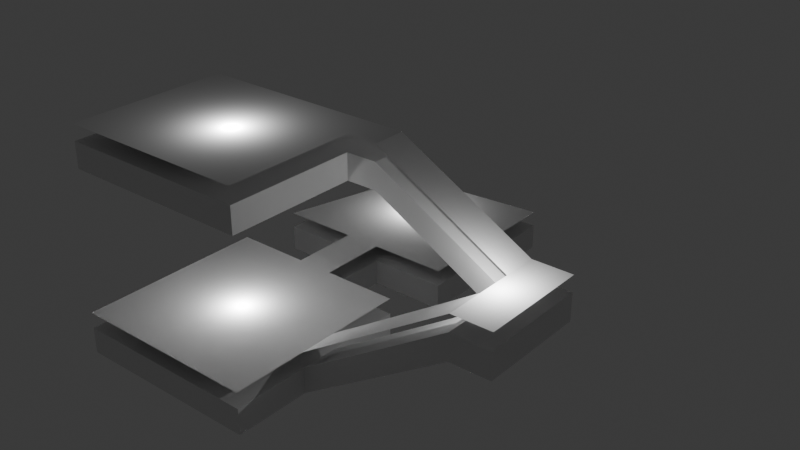# Source: navmesh_test.blend  (saved by Blender 4.1.24; exported with 4.5.12 LTS)
import bpy
from mathutils import Matrix  # noqa: F401  (used for matrix-valued properties, if any)

bpy.ops.wm.read_factory_settings(use_empty=True)
scene = bpy.context.scene
scene.name = 'Scene'

# ---- collections
col_collection = bpy.data.collections.new('Collection'); scene.collection.children.link(col_collection)

# ---- materials (node trees are filled in below, after node groups)
mat_test_material = bpy.data.materials.new('test_material')
mat_test_material.use_transparent_shadow = False

# ---- material node trees
mat_test_material.use_nodes = True; mat_test_material.node_tree.nodes.clear()
_N = mat_test_material.node_tree.nodes; _L = mat_test_material.node_tree.links
n0 = _N.new('ShaderNodeBsdfPrincipled'); n0.name = 'Principled BSDF'; n0.location = (10, 300)
n1 = _N.new('ShaderNodeOutputMaterial'); n1.name = 'Material Output'; n1.location = (300, 300)
_L.new(n0.outputs[0], n1.inputs[0])
n1.is_active_output = True

# ---- world
world_world = bpy.data.worlds.new('World'); scene.world = world_world
world_world.use_nodes = True; world_world.node_tree.nodes.clear()
_N = world_world.node_tree.nodes; _L = world_world.node_tree.links
n0 = _N.new('ShaderNodeOutputWorld'); n0.name = 'World Output'; n0.location = (300, 300)
n1 = _N.new('ShaderNodeBackground'); n1.name = 'Background'; n1.location = (10, 300)
n1.inputs[0].default_value = (0.05088, 0.05088, 0.05088, 1.0)
_L.new(n1.outputs[0], n0.inputs[0])
n0.is_active_output = True
world_world.color = (0.05088, 0.05088, 0.05088)
world_world.use_sun_shadow = False
world_world.sun_shadow_jitter_overblur = 0.0

# ---- lights
light_point = bpy.data.lights.new('Point', 'POINT')
light_point.transmission_factor = 0.0
light_point.energy = 1000.0
light_point.shadow_maximum_resolution = 0.006
light_point.use_absolute_resolution = True
light_point_001 = bpy.data.lights.new('Point.001', 'POINT')
light_point_001.transmission_factor = 0.0
light_point_001.energy = 1000.0
light_point_001.shadow_maximum_resolution = 0.006
light_point_001.use_absolute_resolution = True
light_point_002 = bpy.data.lights.new('Point.002', 'POINT')
light_point_002.transmission_factor = 0.0
light_point_002.energy = 1000.0
light_point_002.shadow_maximum_resolution = 0.006
light_point_002.use_absolute_resolution = True
light_point_003 = bpy.data.lights.new('Point.003', 'POINT')
light_point_003.transmission_factor = 0.0
light_point_003.energy = 1000.0
light_point_003.shadow_maximum_resolution = 0.006
light_point_003.use_absolute_resolution = True

# ---- meshes
me_cube_001 = bpy.data.meshes.new('Cube.001')
me_cube_001.from_pydata([(-7.3, -7.3, -1.0), (-7.3, -7.3, 1.0), (-7.3, 7.3, -1.0), (-7.3, 7.3, 1.0), (7.3, -7.3, -1.0), (7.3, -7.3, 1.0), (7.3, 7.3, -1.0), (7.3, 7.3, 1.0), (4.38, 7.3, -1.0), (1.46, 7.3, -1.0), (-1.46, 7.3, -1.0), (-4.38, 7.3, -1.0), (-4.38, 7.3, 1.0), (-1.46, 7.3, 1.0), (1.46, 7.3, 1.0), (4.38, 7.3, 1.0), (-4.38, -7.3, -1.0), (-1.46, -7.3, -1.0), (1.46, -7.3, -1.0), (4.38, -7.3, -1.0), (4.38, -7.3, 1.0), (1.46, -7.3, 1.0), (-1.46, -7.3, 1.0), (-4.38, -7.3, 1.0), (-7.3, 4.38, -1.0), (-7.3, 1.46, -1.0), (-7.3, -1.46, -1.0), (-7.3, -4.38, -1.0), (-7.3, -4.38, 1.0), (-7.3, -1.46, 1.0), (-7.3, 1.46, 1.0), (-7.3, 4.38, 1.0), (7.3, -4.38, -1.0), (7.3, -1.46, -1.0), (7.3, 1.46, -1.0), (7.3, 4.38, -1.0), (7.3, 4.38, 1.0), (7.3, 1.46, 1.0), (7.3, -1.46, 1.0), (7.3, -4.38, 1.0), (4.38, 4.38, 1.0), (4.38, 1.46, 1.0), (4.38, -1.46, 1.0), (4.38, -4.38, 1.0), (1.46, 4.38, 1.0), (1.46, 1.46, 1.0), (1.46, -1.46, 1.0), (1.46, -4.38, 1.0), (-1.46, 4.38, 1.0), (-1.46, 1.46, 1.0), (-1.46, -1.46, 1.0), (-1.46, -4.38, 1.0), (-4.38, 4.38, 1.0), (-4.38, 1.46, 1.0), (-4.38, -1.46, 1.0), (-4.38, -4.38, 1.0), (-4.38, 4.38, -1.0), (-4.38, 1.46, -1.0), (-4.38, -1.46, -1.0), (-4.38, -4.38, -1.0), (-1.46, 4.38, -1.0), (-1.46, 1.46, -1.0), (-1.46, -1.46, -1.0), (-1.46, -4.38, -1.0), (1.46, 4.38, -1.0), (1.46, 1.46, -1.0), (1.46, -1.46, -1.0), (1.46, -4.38, -1.0), (4.38, 4.38, -1.0), (4.38, 1.46, -1.0), (4.38, -1.46, -1.0), (4.38, -4.38, -1.0), (1.46, 10.05, -1.0), (-1.46, 10.05, -1.0), (-1.46, 10.05, 1.0), (1.46, 10.05, 1.0), (1.46, 12.57, -1.0), (-1.46, 12.57, -1.0), (-1.46, 12.57, 1.0), (1.46, 12.57, 1.0), (7.484, 12.57, -1.0), (-7.484, 12.57, -1.0), (-7.484, 12.57, 1.0), (7.484, 12.57, 1.0), (7.484, 25.26, -1.0), (-7.484, 25.26, -1.0), (-7.484, 25.26, 1.0), (7.484, 25.26, 1.0), (19.09, -1.46, 6.595), (19.09, 1.46, 6.595), (19.09, 1.46, 8.595), (19.09, -1.46, 8.595), (22.11, -1.46, 6.595), (22.11, 1.46, 6.595), (22.11, 1.46, 8.595), (22.11, -1.46, 8.595), (19.09, 4.142, 8.595), (19.09, 4.142, 6.595), (22.11, 4.142, 8.595), (22.11, 4.142, 6.595), (19.09, 6.743, 8.595), (19.09, 6.743, 6.595), (22.11, 6.743, 8.595), (22.11, 6.743, 6.595), (8.829, 4.142, 14.26), (8.829, 4.142, 12.26), (8.829, 6.743, 14.26), (8.829, 6.743, 12.26), (6.433, 4.142, 14.26), (6.433, 4.142, 12.26), (6.433, 6.743, 14.26), (6.433, 6.743, 12.26), (-8.508, 4.142, 14.26), (-8.508, 4.142, 12.26), (-8.508, 6.743, 14.26), (-8.508, 6.743, 12.26), (6.433, -5.909, 14.26), (6.433, -5.909, 12.26), (-8.508, -5.909, 14.26), (-8.508, -5.909, 12.26), (-2.495, 25.26, 1.0), (2.495, 25.26, 1.0), (2.495, 25.26, -1.0), (-2.495, 25.26, -1.0)], [], [(24, 31, 3, 2), (8, 15, 7, 6), (32, 39, 5, 4), (16, 23, 1, 0), (71, 32, 4, 19), (55, 28, 1, 23), (39, 43, 20, 5), (43, 47, 21, 20), (47, 51, 22, 21), (51, 55, 23, 22), (27, 59, 16, 0), (59, 63, 17, 16), (63, 67, 18, 17), (67, 71, 19, 18), (4, 5, 20, 19), (19, 20, 21, 18), (18, 21, 22, 17), (17, 22, 23, 16), (2, 3, 12, 11), (11, 12, 13, 10), (14, 9, 72, 75), (9, 14, 15, 8), (9, 8, 68, 64), (64, 68, 69, 65), (65, 69, 70, 66), (66, 70, 71, 67), (10, 9, 64, 60), (60, 64, 65, 61), (61, 65, 66, 62), (62, 66, 67, 63), (11, 10, 60, 56), (56, 60, 61, 57), (57, 61, 62, 58), (58, 62, 63, 59), (2, 11, 56, 24), (24, 56, 57, 25), (25, 57, 58, 26), (26, 58, 59, 27), (13, 12, 52, 48), (48, 52, 53, 49), (49, 53, 54, 50), (50, 54, 55, 51), (14, 13, 48, 44), (44, 48, 49, 45), (45, 49, 50, 46), (46, 50, 51, 47), (15, 14, 44, 40), (40, 44, 45, 41), (41, 45, 46, 42), (42, 46, 47, 43), (7, 15, 40, 36), (36, 40, 41, 37), (37, 41, 42, 38), (38, 42, 43, 39), (12, 3, 31, 52), (52, 31, 30, 53), (53, 30, 29, 54), (54, 29, 28, 55), (8, 6, 35, 68), (68, 35, 34, 69), (69, 34, 33, 70), (70, 33, 32, 71), (6, 7, 36, 35), (35, 36, 37, 34), (37, 38, 91, 90), (33, 38, 39, 32), (0, 1, 28, 27), (27, 28, 29, 26), (26, 29, 30, 25), (25, 30, 31, 24), (75, 72, 76, 79), (13, 14, 75, 74), (9, 10, 73, 72), (10, 13, 74, 73), (77, 78, 82, 81), (74, 75, 79, 78), (73, 74, 78, 77), (72, 73, 77, 76), (83, 80, 84, 87), (79, 76, 80, 83), (85, 86, 120, 121, 87, 84, 122, 123), (79, 83, 87, 121), (81, 82, 86, 85), (77, 81, 85, 123), (89, 90, 96, 97), (34, 37, 90, 89), (33, 34, 89, 88), (38, 33, 88, 91), (93, 94, 95, 92), (88, 89, 93, 92), (91, 88, 92, 95), (90, 91, 95, 94), (96, 98, 102, 100), (93, 89, 97, 99), (90, 94, 98, 96), (94, 93, 99, 98), (101, 100, 102, 103), (100, 101, 107, 106), (99, 97, 101, 103), (98, 99, 103, 102), (107, 105, 109, 111), (96, 100, 106, 104), (97, 96, 104, 105), (101, 97, 105, 107), (108, 110, 114, 112), (106, 107, 111, 110), (104, 106, 110, 108), (105, 104, 108, 109), (113, 112, 114, 115), (112, 113, 119, 118), (111, 109, 113, 115), (110, 111, 115, 114), (117, 116, 118, 119), (108, 112, 118, 116), (109, 108, 116, 117), (113, 109, 117, 119), (82, 78, 120, 86), (78, 79, 121, 120), (80, 76, 122, 84), (76, 77, 123, 122)])
_uv = me_cube_001.uv_layers.new(name='UVMap')
_uv.uv.foreach_set('vector', [0.375, 0.2, 0.625, 0.2, 0.625, 0.25, 0.375, 0.25, 0.375, 0.45, 0.625, 0.45, 0.625, 0.5, 0.375, 0.5, 0.375, 0.7, 0.625, 0.7, 0.625, 0.75, 0.375, 0.75, 0.375, 0.95, 0.625, 0.95, 0.625, 1.0, 0.375, 1.0, 0.325, 0.7, 0.375, 0.7, 0.375, 0.75, 0.325, 0.75, 0.825, 0.7, 0.875, 0.7, 0.875, 0.75, 0.825, 0.75, 0.625, 0.7, 0.675, 0.7, 0.675, 0.75, 0.625, 0.75, 0.675, 0.7, 0.725, 0.7, 0.725, 0.75, 0.675, 0.75, 0.725, 0.7, 0.775, 0.7, 0.775, 0.75, 0.725, 0.75, 0.775, 0.7, 0.825, 0.7, 0.825, 0.75, 0.775, 0.75, 0.125, 0.7, 0.175, 0.7, 0.175, 0.75, 0.125, 0.75, 0.175, 0.7, 0.225, 0.7, 0.225, 0.75, 0.175, 0.75, 0.225, 0.7, 0.275, 0.7, 0.275, 0.75, 0.225, 0.75, 0.275, 0.7, 0.325, 0.7, 0.325, 0.75, 0.275, 0.75, 0.375, 0.75, 0.625, 0.75, 0.625, 0.8, 0.375, 0.8, 0.375, 0.8, 0.625, 0.8, 0.625, 0.85, 0.375, 0.85, 0.375, 0.85, 0.625, 0.85, 0.625, 0.9, 0.375, 0.9, 0.375, 0.9, 0.625, 0.9, 0.625, 0.95, 0.375, 0.95, 0.375, 0.25, 0.625, 0.25, 0.625, 0.3, 0.375, 0.3, 0.375, 0.3, 0.625, 0.3, 0.625, 0.35, 0.375, 0.35, 0.625, 0.4, 0.375, 0.4, 0.375, 0.4, 0.625, 0.4, 0.375, 0.4, 0.625, 0.4, 0.625, 0.45, 0.375, 0.45, 0.275, 0.5, 0.325, 0.5, 0.325, 0.55, 0.275, 0.55, 0.275, 0.55, 0.325, 0.55, 0.325, 0.6, 0.275, 0.6, 0.275, 0.6, 0.325, 0.6, 0.325, 0.65, 0.275, 0.65, 0.275, 0.65, 0.325, 0.65, 0.325, 0.7, 0.275, 0.7, 0.225, 0.5, 0.275, 0.5, 0.275, 0.55, 0.225, 0.55, 0.225, 0.55, 0.275, 0.55, 0.275, 0.6, 0.225, 0.6, 0.225, 0.6, 0.275, 0.6, 0.275, 0.65, 0.225, 0.65, 0.225, 0.65, 0.275, 0.65, 0.275, 0.7, 0.225, 0.7, 0.175, 0.5, 0.225, 0.5, 0.225, 0.55, 0.175, 0.55, 0.175, 0.55, 0.225, 0.55, 0.225, 0.6, 0.175, 0.6, 0.175, 0.6, 0.225, 0.6, 0.225, 0.65, 0.175, 0.65, 0.175, 0.65, 0.225, 0.65, 0.225, 0.7, 0.175, 0.7, 0.125, 0.5, 0.175, 0.5, 0.175, 0.55, 0.125, 0.55, 0.125, 0.55, 0.175, 0.55, 0.175, 0.6, 0.125, 0.6, 0.125, 0.6, 0.175, 0.6, 0.175, 0.65, 0.125, 0.65, 0.125, 0.65, 0.175, 0.65, 0.175, 0.7, 0.125, 0.7, 0.775, 0.5, 0.825, 0.5, 0.825, 0.55, 0.775, 0.55, 0.775, 0.55, 0.825, 0.55, 0.825, 0.6, 0.775, 0.6, 0.775, 0.6, 0.825, 0.6, 0.825, 0.65, 0.775, 0.65, 0.775, 0.65, 0.825, 0.65, 0.825, 0.7, 0.775, 0.7, 0.725, 0.5, 0.775, 0.5, 0.775, 0.55, 0.725, 0.55, 0.725, 0.55, 0.775, 0.55, 0.775, 0.6, 0.725, 0.6, 0.725, 0.6, 0.775, 0.6, 0.775, 0.65, 0.725, 0.65, 0.725, 0.65, 0.775, 0.65, 0.775, 0.7, 0.725, 0.7, 0.675, 0.5, 0.725, 0.5, 0.725, 0.55, 0.675, 0.55, 0.675, 0.55, 0.725, 0.55, 0.725, 0.6, 0.675, 0.6, 0.675, 0.6, 0.725, 0.6, 0.725, 0.65, 0.675, 0.65, 0.675, 0.65, 0.725, 0.65, 0.725, 0.7, 0.675, 0.7, 0.625, 0.5, 0.675, 0.5, 0.675, 0.55, 0.625, 0.55, 0.625, 0.55, 0.675, 0.55, 0.675, 0.6, 0.625, 0.6, 0.625, 0.6, 0.675, 0.6, 0.675, 0.65, 0.625, 0.65, 0.625, 0.65, 0.675, 0.65, 0.675, 0.7, 0.625, 0.7, 0.825, 0.5, 0.875, 0.5, 0.875, 0.55, 0.825, 0.55, 0.825, 0.55, 0.875, 0.55, 0.875, 0.6, 0.825, 0.6, 0.825, 0.6, 0.875, 0.6, 0.875, 0.65, 0.825, 0.65, 0.825, 0.65, 0.875, 0.65, 0.875, 0.7, 0.825, 0.7, 0.325, 0.5, 0.375, 0.5, 0.375, 0.55, 0.325, 0.55, 0.325, 0.55, 0.375, 0.55, 0.375, 0.6, 0.325, 0.6, 0.325, 0.6, 0.375, 0.6, 0.375, 0.65, 0.325, 0.65, 0.325, 0.65, 0.375, 0.65, 0.375, 0.7, 0.325, 0.7, 0.375, 0.5, 0.625, 0.5, 0.625, 0.55, 0.375, 0.55, 0.375, 0.55, 0.625, 0.55, 0.625, 0.6, 0.375, 0.6, 0.625, 0.6, 0.625, 0.65, 0.625, 0.65, 0.625, 0.6, 0.375, 0.65, 0.625, 0.65, 0.625, 0.7, 0.375, 0.7, 0.375, 0.0, 0.625, 0.0, 0.625, 0.05, 0.375, 0.05, 0.375, 0.05, 0.625, 0.05, 0.625, 0.1, 0.375, 0.1, 0.375, 0.1, 0.625, 0.1, 0.625, 0.15, 0.375, 0.15, 0.375, 0.15, 0.625, 0.15, 0.625, 0.2, 0.375, 0.2, 0.625, 0.4, 0.375, 0.4, 0.375, 0.4, 0.625, 0.4, 0.775, 0.5, 0.725, 0.5, 0.725, 0.5, 0.775, 0.5, 0.275, 0.5, 0.225, 0.5, 0.225, 0.5, 0.275, 0.5, 0.375, 0.35, 0.625, 0.35, 0.625, 0.35, 0.375, 0.35, 0.375, 0.35, 0.625, 0.35, 0.625, 0.35, 0.375, 0.35, 0.775, 0.5, 0.725, 0.5, 0.725, 0.5, 0.775, 0.5, 0.375, 0.35, 0.625, 0.35, 0.625, 0.35, 0.375, 0.35, 0.275, 0.5, 0.225, 0.5, 0.225, 0.5, 0.275, 0.5, 0.625, 0.4, 0.375, 0.4, 0.375, 0.4, 0.625, 0.4, 0.625, 0.4, 0.375, 0.4, 0.375, 0.4, 0.625, 0.4, 0.375, 0.35, 0.625, 0.35, 0.625, 0.3667, 0.625, 0.3833, 0.625, 0.4, 0.375, 0.4, 0.375, 0.3833, 0.375, 0.3667, 0.7417, 0.5, 0.725, 0.5, 0.725, 0.5, 0.7417, 0.5, 0.375, 0.35, 0.625, 0.35, 0.625, 0.35, 0.375, 0.35, 0.2417, 0.5, 0.225, 0.5, 0.225, 0.5, 0.2417, 0.5, 0.375, 0.6, 0.625, 0.6, 0.625, 0.6, 0.375, 0.6, 0.375, 0.6, 0.625, 0.6, 0.625, 0.6, 0.375, 0.6, 0.375, 0.65, 0.375, 0.6, 0.375, 0.6, 0.375, 0.65, 0.625, 0.65, 0.375, 0.65, 0.375, 0.65, 0.625, 0.65, 0.375, 0.6, 0.625, 0.6, 0.625, 0.65, 0.375, 0.65, 0.375, 0.65, 0.375, 0.6, 0.375, 0.6, 0.375, 0.65, 0.625, 0.65, 0.375, 0.65, 0.375, 0.65, 0.625, 0.65, 0.625, 0.6, 0.625, 0.65, 0.625, 0.65, 0.625, 0.6, 0.625, 0.6, 0.625, 0.6, 0.625, 0.6, 0.625, 0.6, 0.375, 0.6, 0.375, 0.6, 0.375, 0.6, 0.375, 0.6, 0.625, 0.6, 0.625, 0.6, 0.625, 0.6, 0.625, 0.6, 0.625, 0.6, 0.375, 0.6, 0.375, 0.6, 0.625, 0.6, 0.375, 0.6, 0.625, 0.6, 0.625, 0.6, 0.375, 0.6, 0.625, 0.6, 0.375, 0.6, 0.375, 0.6, 0.625, 0.6, 0.375, 0.6, 0.375, 0.6, 0.375, 0.6, 0.375, 0.6, 0.625, 0.6, 0.375, 0.6, 0.375, 0.6, 0.625, 0.6, 0.375, 0.6, 0.375, 0.6, 0.375, 0.6, 0.375, 0.6, 0.625, 0.6, 0.625, 0.6, 0.625, 0.6, 0.625, 0.6, 0.375, 0.6, 0.625, 0.6, 0.625, 0.6, 0.375, 0.6, 0.375, 0.6, 0.375, 0.6, 0.375, 0.6, 0.375, 0.6, 0.625, 0.6, 0.625, 0.6, 0.625, 0.6, 0.625, 0.6, 0.625, 0.6, 0.375, 0.6, 0.375, 0.6, 0.625, 0.6, 0.625, 0.6, 0.625, 0.6, 0.625, 0.6, 0.625, 0.6, 0.375, 0.6, 0.625, 0.6, 0.625, 0.6, 0.375, 0.6, 0.375, 0.6, 0.625, 0.6, 0.625, 0.6, 0.375, 0.6, 0.625, 0.6, 0.375, 0.6, 0.375, 0.6, 0.625, 0.6, 0.375, 0.6, 0.375, 0.6, 0.375, 0.6, 0.375, 0.6, 0.625, 0.6, 0.375, 0.6, 0.375, 0.6, 0.625, 0.6, 0.375, 0.6, 0.625, 0.6, 0.625, 0.6, 0.375, 0.6, 0.625, 0.6, 0.625, 0.6, 0.625, 0.6, 0.625, 0.6, 0.375, 0.6, 0.625, 0.6, 0.625, 0.6, 0.375, 0.6, 0.375, 0.6, 0.375, 0.6, 0.375, 0.6, 0.375, 0.6, 0.775, 0.5, 0.7583, 0.5, 0.7583, 0.5, 0.775, 0.5, 0.7583, 0.5, 0.7417, 0.5, 0.7417, 0.5, 0.7583, 0.5, 0.275, 0.5, 0.2583, 0.5, 0.2583, 0.5, 0.275, 0.5, 0.2583, 0.5, 0.2417, 0.5, 0.2417, 0.5, 0.2583, 0.5])
me_cube_001.materials.append(mat_test_material)
me_cube_001.update()
me_cube_002 = bpy.data.meshes.new('Cube.002')
me_cube_002.from_pydata([(-7.3, -7.3, 2.235), (-7.3, 7.3, 2.235), (7.3, -7.3, 2.235), (7.3, 7.3, 2.235), (-1.46, 7.3, 2.235), (1.46, 7.3, 2.235), (7.3, 1.46, 2.235), (7.3, -1.46, 2.235), (-1.46, 12.57, 2.235), (1.46, 12.57, 2.235), (-7.484, 12.57, 2.235), (7.484, 12.57, 2.235), (-4.485, 24.13, 2.235), (7.484, 25.26, 2.235), (19.09, 1.46, 9.83), (19.09, -1.46, 9.83), (22.11, 1.46, 9.83), (22.11, -1.46, 9.83), (19.09, 4.142, 9.83), (22.11, 4.142, 9.83), (19.09, 6.743, 9.83), (22.11, 6.743, 9.83), (8.829, 4.142, 15.49), (8.829, 6.743, 15.49), (6.433, 4.142, 15.49), (6.433, 6.743, 15.49), (-8.508, 6.743, 15.49), (6.433, -5.909, 15.49), (-8.508, -5.909, 15.49)], [], [(28, 27, 24), (6, 5, 4), (7, 14, 6), (8, 9, 13), (15, 16, 14), (19, 20, 18), (16, 18, 14), (20, 22, 18), (23, 24, 22), (5, 8, 4), (13, 12, 10), (24, 25, 26), (26, 28, 24), (0, 2, 7), (6, 3, 5), (0, 7, 4), (7, 6, 4), (4, 1, 0), (7, 15, 14), (13, 10, 8), (9, 11, 13), (15, 17, 16), (19, 21, 20), (16, 19, 18), (20, 23, 22), (23, 25, 24), (5, 9, 8)])
_uv = me_cube_002.uv_layers.new(name='UVMap')
_uv.uv.foreach_set('vector', [0.625, 0.6, 0.625, 0.6, 0.625, 0.6, 0.625, 0.6, 0.725, 0.5, 0.775, 0.5, 0.625, 0.65, 0.625, 0.6, 0.625, 0.6, 0.7583, 0.5, 0.7417, 0.5, 0.725, 0.5, 0.625, 0.65, 0.625, 0.6, 0.625, 0.6, 0.625, 0.6, 0.625, 0.6, 0.625, 0.6, 0.625, 0.6, 0.625, 0.6, 0.625, 0.6, 0.625, 0.6, 0.625, 0.6, 0.625, 0.6, 0.625, 0.6, 0.625, 0.6, 0.625, 0.6, 0.725, 0.5, 0.775, 0.5, 0.775, 0.5, 0.725, 0.5, 0.775, 0.5, 0.775, 0.5, 0.625, 0.6, 0.625, 0.6, 0.625, 0.6, 0.625, 0.6, 0.625, 0.6, 0.625, 0.6, 0.875, 0.75, 0.625, 0.75, 0.625, 0.65, 0.625, 0.6, 0.625, 0.5, 0.725, 0.5, 0.875, 0.75, 0.625, 0.65, 0.775, 0.5, 0.625, 0.65, 0.625, 0.6, 0.775, 0.5, 0.775, 0.5, 0.875, 0.5, 0.875, 0.75, 0.625, 0.65, 0.625, 0.65, 0.625, 0.6, 0.725, 0.5, 0.775, 0.5, 0.7583, 0.5, 0.7417, 0.5, 0.725, 0.5, 0.725, 0.5, 0.625, 0.65, 0.625, 0.65, 0.625, 0.6, 0.625, 0.6, 0.625, 0.6, 0.625, 0.6, 0.625, 0.6, 0.625, 0.6, 0.625, 0.6, 0.625, 0.6, 0.625, 0.6, 0.625, 0.6, 0.625, 0.6, 0.625, 0.6, 0.625, 0.6, 0.725, 0.5, 0.725, 0.5, 0.775, 0.5])
me_cube_002.update()

# ---- objects
ob_level = bpy.data.objects.new('Level', me_cube_001)
ob_navmesh = bpy.data.objects.new('Navmesh', me_cube_002)
ob_point = bpy.data.objects.new('Point', light_point)
ob_point_001 = bpy.data.objects.new('Point.001', light_point_001)
ob_point_002 = bpy.data.objects.new('Point.002', light_point_002)
ob_point_003 = bpy.data.objects.new('Point.003', light_point_003)

# ---- transforms, parenting, visibility, modifiers, constraints
ob_level.location = (0.0, 0.0, 0.0)
ob_navmesh.location = (0.0, 0.0, 0.0)
ob_navmesh.color = (0.1719, 1.0, 0.2034, 1.0)
ob_point.location = (0.0, 0.0, 3.221)
ob_point_001.location = (0.0, 19.42, 3.221)
ob_point_002.location = (-0.07259, 0.2597, 16.1)
ob_point_003.location = (19.73, 2.597, 11.36)

# ---- collection membership
col_collection.objects.link(ob_level)
col_collection.objects.link(ob_navmesh)
col_collection.objects.link(ob_point)
col_collection.objects.link(ob_point_001)
col_collection.objects.link(ob_point_002)
col_collection.objects.link(ob_point_003)

# ---- scene / render settings (as saved in the file)
scene.frame_start = 1; scene.frame_end = 250; scene.frame_set(1)
scene.render.engine = 'BLENDER_EEVEE_NEXT'
scene.cycles.sampling_pattern = 'TABULATED_SOBOL'
scene.eevee.ray_tracing_options.trace_max_roughness = 0.0
bpy.context.view_layer.update()

# ---- added for rendering (the .blend has no active camera): camera
cam_auto = bpy.data.cameras.new('AutoCamera')
cam_auto.lens = 50.0
cam_auto.sensor_width = 36.0
cam_auto.clip_end = 1000.0
ob_auto_camera = bpy.data.objects.new('AutoCamera', cam_auto)
scene.collection.objects.link(ob_auto_camera)
ob_auto_camera.location = (50.8802, -43.9137, 42.5099)
ob_auto_camera.rotation_euler = (1.09748, -7.21219e-08, 0.694738)
scene.camera = ob_auto_camera
bpy.context.view_layer.update()
